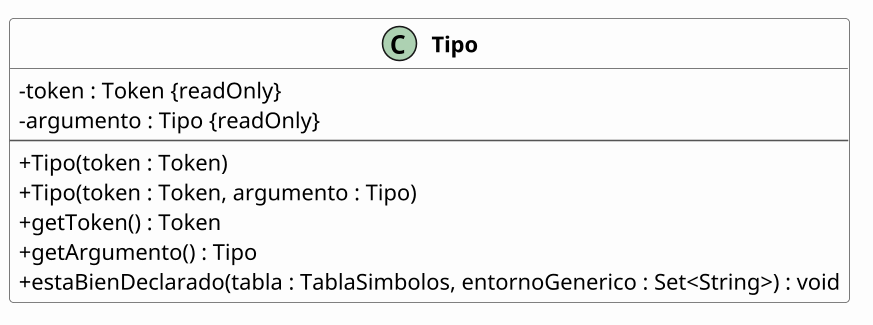

The diagram above was rendered by PlantUML. Its source (embedded in the PNG):
@startuml Tipo
!pragma layout smetana
skinparam classAttributeIconSize 0
skinparam linetype polyline
skinparam nodesep 110
skinparam ranksep 130
skinparam shadowing false
skinparam defaultFontName Arial
skinparam classFontStyle bold
skinparam ArrowThickness 1.2
skinparam ArrowFontSize 13
skinparam ArrowFontStyle bold
skinparam class {
  BackgroundColor #FDFDFD
  BorderColor #555555
  ArrowColor #333333
}
skinparam class<<interface>> {
  BackgroundColor #E8F1FB
}
skinparam class<<final>> {
  BackgroundColor #F4F4F4
}
skinparam package {
  BackgroundColor #FFFFFF
  BorderColor #999999
}
hide empty members
skinparam dpi 150

class Tipo {
- token : Token {readOnly}
- argumento : Tipo {readOnly}
--
+ Tipo(token : Token)
+ Tipo(token : Token, argumento : Tipo)
+ getToken() : Token
+ getArgumento() : Tipo
+ estaBienDeclarado(tabla : TablaSimbolos, entornoGenerico : Set<String>) : void
}
@enduml